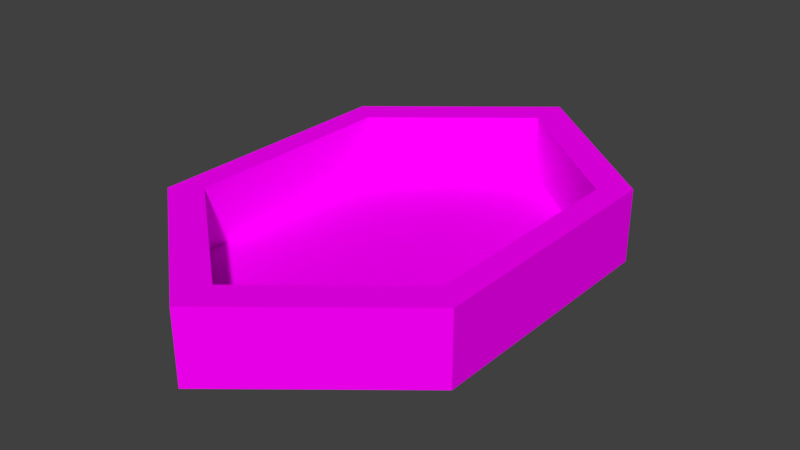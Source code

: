 # Source: death_fountain.blend  (saved by Blender 2.79.0; exported with 4.5.12 LTS)
import bpy
from mathutils import Matrix  # noqa: F401  (used for matrix-valued properties, if any)

bpy.ops.wm.read_factory_settings(use_empty=True)
scene = bpy.context.scene
scene.name = 'Scene'

# ---- collections
col_collection_1 = bpy.data.collections.new('Collection 1'); scene.collection.children.link(col_collection_1)

# ---- images (referenced by path relative to the original .blend; pixels are not part of the script)
import os
ASSET_DIR = os.environ.get("B2B_ASSET_DIR", "")  # directory of the original .blend (textures are referenced by path, not embedded)
HERE = os.path.dirname(os.path.abspath(__file__))  # packed textures are extracted next to this script under _unpacked/

def load_image(name, relpath, width, height, colorspace="sRGB"):
    """Load a texture the original file referenced (path relative to the .blend, or extracted next to this script)."""
    p = next((c for c in (os.path.join(HERE, relpath), os.path.join(ASSET_DIR, relpath)) if relpath and os.path.exists(c)), "")
    if p:
        img = bpy.data.images.load(p, check_existing=True)
        img.name = name
    else:  # same state as the original file: an image datablock whose file is absent (Cycles renders it pink)
        img = bpy.data.images.new(name, width, height)
        img.source = "FILE"
        img.filepath = "//" + (relpath or name)
    img.colorspace_settings.name = colorspace
    return img
img_ladrillo_png = load_image('ladrillo.png', 'textures/bench.png', 1024, 1024, 'sRGB')

# ---- materials (node trees are filled in below, after node groups)
mat_material_001 = bpy.data.materials.new('Material.001')
mat_material_001.alpha_threshold = 0.0
mat_material_001.roughness = 0.5

# ---- material node trees
mat_material_001.use_nodes = True; mat_material_001.node_tree.nodes.clear()
_N = mat_material_001.node_tree.nodes; _L = mat_material_001.node_tree.links
n0 = _N.new('ShaderNodeOutputMaterial'); n0.name = 'Material Output'; n0.location = (300, 300)
n1 = _N.new('ShaderNodeBsdfDiffuse'); n1.name = 'Diffuse BSDF'; n1.location = (10, 300)
n2 = _N.new('ShaderNodeTexImage'); n2.name = 'Image Texture'; n2.location = (-180, 300)
n2.width = 140
n2.image = img_ladrillo_png
_L.new(n1.outputs[0], n0.inputs[0])
_L.new(n2.outputs[0], n1.inputs[0])
n0.is_active_output = True

# ---- world
world_world = bpy.data.worlds.new('World'); scene.world = world_world
world_world.color = (0.05088, 0.05088, 0.05088)
world_world.use_sun_shadow = False
world_world.sun_shadow_jitter_overblur = 0.0
world_world.cycles.sampling_method = 'MANUAL'

# ---- meshes
me_circle_040 = bpy.data.meshes.new('Circle.040')
me_circle_040.from_pydata([(9.712e-09, 6.28, -0.8286), (-3.843, 3.14, -0.8286), (-3.843, -3.14, -0.8286), (3.977e-07, -6.28, -0.8286), (3.843, -3.14, -0.8286), (3.843, 3.14, -0.8286), (9.712e-09, 6.28, 0.9148), (-3.843, 3.14, 0.9148), (-3.843, -3.14, 0.9148), (3.977e-07, -6.28, 0.9148), (3.843, -3.14, 0.9148), (3.843, 3.14, 0.9148), (2.365e-08, 5.287, 0.9148), (-3.235, 2.643, 0.9148), (-3.235, -2.643, 0.9148), (3.503e-07, -5.287, 0.9148), (3.235, -2.643, 0.9148), (3.235, 2.643, 0.9148), (2.365e-08, 5.287, -0.5842), (-3.235, 2.643, -0.5842), (-3.235, -2.643, -0.5842), (3.503e-07, -5.287, -0.5842), (3.235, -2.643, -0.5842), (3.235, 2.643, -0.5842)], [], [(1, 7, 6, 0), (0, 6, 11, 5), (4, 10, 9, 3), (2, 8, 7, 1), (5, 11, 10, 4), (3, 9, 8, 2), (6, 12, 17, 11), (10, 16, 15, 9), (8, 14, 13, 7), (11, 17, 16, 10), (9, 15, 14, 8), (7, 13, 12, 6), (17, 23, 22, 16), (15, 21, 20, 14), (13, 19, 18, 12), (12, 18, 23, 17), (16, 22, 21, 15), (14, 20, 19, 13), (19, 20, 21, 22, 23, 18), (1, 0, 5, 4, 3, 2)])
_uv = me_circle_040.uv_layers.new(name='UVMap')
_uv.uv.foreach_set('vector', [0.4404, 0.0771, 0.4943, 0.0001742, 0.619, 0.2272, 0.5273, 0.2132, 0.5273, 0.2132, 0.619, 0.2272, 0.4642, 0.4416, 0.4269, 0.3577, 0.1965, 0.3567, 0.1423, 0.4354, 0.0001742, 0.2023, 0.09716, 0.2193, 0.212, 0.08374, 0.1763, 0.0001742, 0.4943, 0.0001742, 0.4404, 0.0771, 0.4269, 0.3577, 0.4642, 0.4416, 0.1423, 0.4354, 0.1965, 0.3567, 0.09716, 0.2193, 0.0001742, 0.2023, 0.1763, 0.0001742, 0.212, 0.08374, 0.6105, 0.6471, 0.5605, 0.647, 0.4336, 0.4695, 0.4565, 0.4419, 0.1611, 0.4419, 0.1828, 0.4676, 0.05171, 0.6406, 0.0001742, 0.641, 0.1648, 0.8416, 0.1874, 0.814, 0.4363, 0.8183, 0.4576, 0.8437, 0.4565, 0.4419, 0.4336, 0.4695, 0.1828, 0.4676, 0.1611, 0.4419, 0.0001742, 0.641, 0.05171, 0.6406, 0.1874, 0.814, 0.1648, 0.8416, 0.4576, 0.8437, 0.4363, 0.8183, 0.5605, 0.647, 0.6105, 0.6471, 0.4336, 0.4695, 0.3942, 0.5306, 0.2111, 0.5322, 0.1828, 0.4676, 0.05171, 0.6406, 0.131, 0.6472, 0.2257, 0.7516, 0.1874, 0.814, 0.4363, 0.8183, 0.4094, 0.7552, 0.4818, 0.6413, 0.5605, 0.647, 0.5605, 0.647, 0.4818, 0.6413, 0.3942, 0.5306, 0.4336, 0.4695, 0.1828, 0.4676, 0.2111, 0.5322, 0.131, 0.6472, 0.05171, 0.6406, 0.1874, 0.814, 0.2257, 0.7516, 0.4094, 0.7552, 0.4363, 0.8183, 0.7831, 0.3344, 0.6194, 0.2006, 0.6194, 0.03349, 0.7831, 0.0001742, 0.9468, 0.1339, 0.9468, 0.301, 0.8053, 0.4419, 0.9998, 0.4815, 0.9998, 0.6799, 0.8053, 0.8388, 0.6109, 0.7993, 0.6109, 0.6008])
me_circle_040.materials.append(mat_material_001)
me_circle_040.use_remesh_preserve_volume = False
me_circle_040.use_remesh_preserve_attributes = False
me_circle_040.use_mirror_vertex_groups = False
me_circle_040.update()

# ---- objects
ob_circle_004 = bpy.data.objects.new('Circle.004', me_circle_040)

# ---- transforms, parenting, visibility, modifiers, constraints
ob_circle_004.location = (0.0, 0.0, 0.0)
ob_circle_004.lineart.crease_threshold = 0.0

# ---- collection membership
col_collection_1.objects.link(ob_circle_004)

# ---- scene / render settings (as saved in the file)
scene.frame_start = 1; scene.frame_end = 250; scene.frame_set(1)
scene.render.engine = 'CYCLES'
scene.render.resolution_percentage = 50
scene.render.dither_intensity = 0.0
scene.cycles.use_denoising = False
scene.cycles.samples = 128
scene.cycles.sampling_pattern = 'TABULATED_SOBOL'
scene.cycles.use_adaptive_sampling = False
scene.cycles.use_light_tree = False
scene.cycles.blur_glossy = 0.0
scene.cycles.sample_clamp_indirect = 0.0
scene.view_settings.view_transform = 'Standard'
bpy.context.view_layer.update()

# ---- added for rendering (the .blend has no active camera and no usable light): camera, sun
cam_auto = bpy.data.cameras.new('AutoCamera')
cam_auto.lens = 50.0
cam_auto.sensor_width = 36.0
cam_auto.clip_end = 1000.0
ob_auto_camera = bpy.data.objects.new('AutoCamera', cam_auto)
scene.collection.objects.link(ob_auto_camera)
ob_auto_camera.location = (13.719, -16.4628, 11.0183)
ob_auto_camera.rotation_euler = (1.09748, -7.21219e-08, 0.694738)
scene.camera = ob_auto_camera
light_auto_sun = bpy.data.lights.new('AutoSun', 'SUN')
light_auto_sun.energy = 3.0
light_auto_sun.angle = 0.0523599
ob_auto_sun = bpy.data.objects.new('AutoSun', light_auto_sun)
scene.collection.objects.link(ob_auto_sun)
ob_auto_sun.rotation_euler = (0.872665, 0.174533, 0.523599)
bpy.context.view_layer.update()
